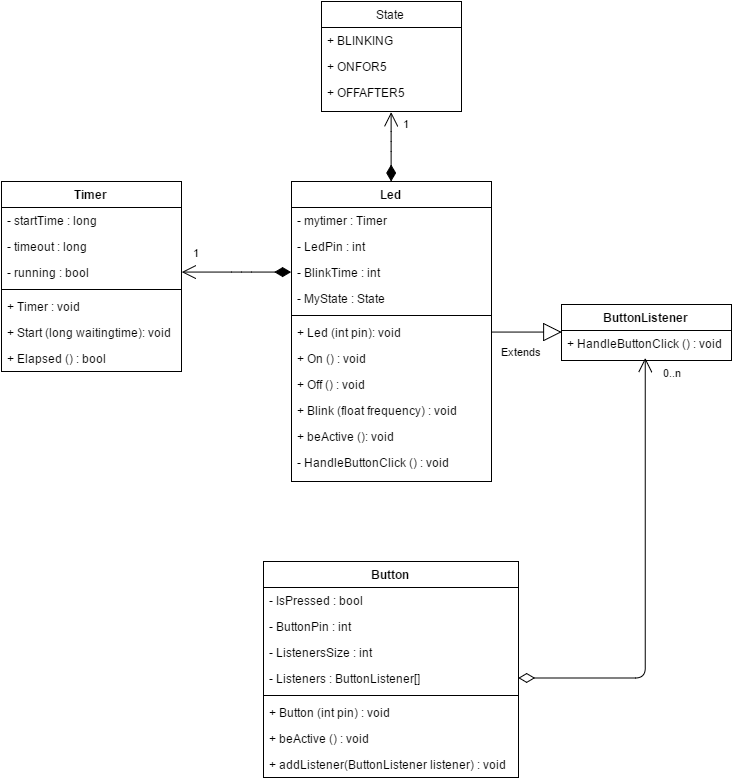

The diagram above was exported from draw.io. Its source (the exported page's mxGraphModel, read from the mxfile embedded in the PNG):
<mxGraphModel dx="2958" dy="1820" grid="1" gridSize="10" guides="1" tooltips="1" connect="1" arrows="1" fold="1" page="0" pageScale="1.5" pageWidth="826" pageHeight="1169" background="#ffffff" math="0" shadow="0">
  <root>
    <mxCell id="0" style=";html=1;" />
    <mxCell id="1" style=";html=1;" parent="0" />
    <mxCell id="84" value="Timer" style="swimlane;html=1;fontStyle=1;align=center;verticalAlign=top;childLayout=stackLayout;horizontal=1;startSize=26;horizontalStack=0;resizeParent=1;resizeLast=0;collapsible=1;marginBottom=0;swimlaneFillColor=#ffffff;" parent="1" vertex="1">
      <mxGeometry x="-1650" y="-1020" width="180" height="190" as="geometry" />
    </mxCell>
    <mxCell id="85" value="- startTime : long" style="text;html=1;strokeColor=none;fillColor=none;align=left;verticalAlign=top;spacingLeft=4;spacingRight=4;whiteSpace=wrap;overflow=hidden;rotatable=0;points=[[0,0.5],[1,0.5]];portConstraint=eastwest;" parent="84" vertex="1">
      <mxGeometry y="26" width="180" height="26" as="geometry" />
    </mxCell>
    <mxCell id="89" value="- timeout : long" style="text;html=1;strokeColor=none;fillColor=none;align=left;verticalAlign=top;spacingLeft=4;spacingRight=4;whiteSpace=wrap;overflow=hidden;rotatable=0;points=[[0,0.5],[1,0.5]];portConstraint=eastwest;" parent="84" vertex="1">
      <mxGeometry y="52" width="180" height="26" as="geometry" />
    </mxCell>
    <mxCell id="90" value="- running&amp;nbsp;: bool" style="text;html=1;strokeColor=none;fillColor=none;align=left;verticalAlign=top;spacingLeft=4;spacingRight=4;whiteSpace=wrap;overflow=hidden;rotatable=0;points=[[0,0.5],[1,0.5]];portConstraint=eastwest;" parent="84" vertex="1">
      <mxGeometry y="78" width="180" height="26" as="geometry" />
    </mxCell>
    <mxCell id="86" value="" style="line;html=1;strokeWidth=1;fillColor=none;align=left;verticalAlign=middle;spacingTop=-1;spacingLeft=3;spacingRight=3;rotatable=0;labelPosition=right;points=[];portConstraint=eastwest;" parent="84" vertex="1">
      <mxGeometry y="104" width="180" height="8" as="geometry" />
    </mxCell>
    <mxCell id="91" value="+ Timer : void" style="text;html=1;strokeColor=none;fillColor=none;align=left;verticalAlign=top;spacingLeft=4;spacingRight=4;whiteSpace=wrap;overflow=hidden;rotatable=0;points=[[0,0.5],[1,0.5]];portConstraint=eastwest;" parent="84" vertex="1">
      <mxGeometry y="112" width="180" height="26" as="geometry" />
    </mxCell>
    <mxCell id="87" value="+ Start (long waitingtime): void" style="text;html=1;strokeColor=none;fillColor=none;align=left;verticalAlign=top;spacingLeft=4;spacingRight=4;whiteSpace=wrap;overflow=hidden;rotatable=0;points=[[0,0.5],[1,0.5]];portConstraint=eastwest;" parent="84" vertex="1">
      <mxGeometry y="138" width="180" height="26" as="geometry" />
    </mxCell>
    <mxCell id="88" value="+ Elapsed () : bool" style="text;html=1;strokeColor=none;fillColor=none;align=left;verticalAlign=top;spacingLeft=4;spacingRight=4;whiteSpace=wrap;overflow=hidden;rotatable=0;points=[[0,0.5],[1,0.5]];portConstraint=eastwest;" parent="84" vertex="1">
      <mxGeometry y="164" width="180" height="26" as="geometry" />
    </mxCell>
    <mxCell id="92" value="Led" style="swimlane;html=1;fontStyle=1;align=center;verticalAlign=top;childLayout=stackLayout;horizontal=1;startSize=26;horizontalStack=0;resizeParent=1;resizeLast=0;collapsible=1;marginBottom=0;swimlaneFillColor=#ffffff;" parent="1" vertex="1">
      <mxGeometry x="-1360" y="-1020" width="200" height="300" as="geometry" />
    </mxCell>
    <mxCell id="93" value="- mytimer : Timer" style="text;html=1;strokeColor=none;fillColor=none;align=left;verticalAlign=top;spacingLeft=4;spacingRight=4;whiteSpace=wrap;overflow=hidden;rotatable=0;points=[[0,0.5],[1,0.5]];portConstraint=eastwest;" parent="92" vertex="1">
      <mxGeometry y="26" width="200" height="26" as="geometry" />
    </mxCell>
    <mxCell id="103" value="- LedPin : int" style="text;html=1;strokeColor=none;fillColor=none;align=left;verticalAlign=top;spacingLeft=4;spacingRight=4;whiteSpace=wrap;overflow=hidden;rotatable=0;points=[[0,0.5],[1,0.5]];portConstraint=eastwest;" parent="92" vertex="1">
      <mxGeometry y="52" width="200" height="26" as="geometry" />
    </mxCell>
    <mxCell id="104" value="- BlinkTime : int" style="text;html=1;strokeColor=none;fillColor=none;align=left;verticalAlign=top;spacingLeft=4;spacingRight=4;whiteSpace=wrap;overflow=hidden;rotatable=0;points=[[0,0.5],[1,0.5]];portConstraint=eastwest;" parent="92" vertex="1">
      <mxGeometry y="78" width="200" height="26" as="geometry" />
    </mxCell>
    <mxCell id="112" value="- MyState : State" style="text;html=1;strokeColor=none;fillColor=none;align=left;verticalAlign=top;spacingLeft=4;spacingRight=4;whiteSpace=wrap;overflow=hidden;rotatable=0;points=[[0,0.5],[1,0.5]];portConstraint=eastwest;" vertex="1" parent="92">
      <mxGeometry y="104" width="200" height="26" as="geometry" />
    </mxCell>
    <mxCell id="94" value="" style="line;html=1;strokeWidth=1;fillColor=none;align=left;verticalAlign=middle;spacingTop=-1;spacingLeft=3;spacingRight=3;rotatable=0;labelPosition=right;points=[];portConstraint=eastwest;" parent="92" vertex="1">
      <mxGeometry y="130" width="200" height="8" as="geometry" />
    </mxCell>
    <mxCell id="95" value="+ Led (int pin): void" style="text;html=1;strokeColor=none;fillColor=none;align=left;verticalAlign=top;spacingLeft=4;spacingRight=4;whiteSpace=wrap;overflow=hidden;rotatable=0;points=[[0,0.5],[1,0.5]];portConstraint=eastwest;" parent="92" vertex="1">
      <mxGeometry y="138" width="200" height="26" as="geometry" />
    </mxCell>
    <mxCell id="97" value="+ On () : void" style="text;html=1;strokeColor=none;fillColor=none;align=left;verticalAlign=top;spacingLeft=4;spacingRight=4;whiteSpace=wrap;overflow=hidden;rotatable=0;points=[[0,0.5],[1,0.5]];portConstraint=eastwest;" parent="92" vertex="1">
      <mxGeometry y="164" width="200" height="26" as="geometry" />
    </mxCell>
    <mxCell id="98" value="+ Off () : void" style="text;html=1;strokeColor=none;fillColor=none;align=left;verticalAlign=top;spacingLeft=4;spacingRight=4;whiteSpace=wrap;overflow=hidden;rotatable=0;points=[[0,0.5],[1,0.5]];portConstraint=eastwest;" parent="92" vertex="1">
      <mxGeometry y="190" width="200" height="26" as="geometry" />
    </mxCell>
    <mxCell id="99" value="+ Blink (float frequency) : void" style="text;html=1;strokeColor=none;fillColor=none;align=left;verticalAlign=top;spacingLeft=4;spacingRight=4;whiteSpace=wrap;overflow=hidden;rotatable=0;points=[[0,0.5],[1,0.5]];portConstraint=eastwest;" parent="92" vertex="1">
      <mxGeometry y="216" width="200" height="26" as="geometry" />
    </mxCell>
    <mxCell id="100" value="+ beActive (): void" style="text;html=1;strokeColor=none;fillColor=none;align=left;verticalAlign=top;spacingLeft=4;spacingRight=4;whiteSpace=wrap;overflow=hidden;rotatable=0;points=[[0,0.5],[1,0.5]];portConstraint=eastwest;" parent="92" vertex="1">
      <mxGeometry y="242" width="200" height="26" as="geometry" />
    </mxCell>
    <mxCell id="101" value="- HandleButtonClick () : void" style="text;html=1;strokeColor=none;fillColor=none;align=left;verticalAlign=top;spacingLeft=4;spacingRight=4;whiteSpace=wrap;overflow=hidden;rotatable=0;points=[[0,0.5],[1,0.5]];portConstraint=eastwest;" parent="92" vertex="1">
      <mxGeometry y="268" width="200" height="26" as="geometry" />
    </mxCell>
    <mxCell id="105" value="1" style="endArrow=open;html=1;endSize=12;startArrow=diamondThin;startSize=14;startFill=1;edgeStyle=orthogonalEdgeStyle;align=left;verticalAlign=bottom;exitX=0;exitY=0.5;entryX=1;entryY=0.5;" parent="1" source="104" target="90" edge="1">
      <mxGeometry x="0.8242" y="-11" relative="1" as="geometry">
        <mxPoint x="-1510" y="-780" as="sourcePoint" />
        <mxPoint x="-1350" y="-780" as="targetPoint" />
        <Array as="points">
          <mxPoint x="-1410" y="-929" />
          <mxPoint x="-1410" y="-929" />
        </Array>
        <mxPoint as="offset" />
      </mxGeometry>
    </mxCell>
    <mxCell id="106" value="State" style="swimlane;html=1;fontStyle=0;childLayout=stackLayout;horizontal=1;startSize=26;fillColor=none;horizontalStack=0;resizeParent=1;resizeLast=0;collapsible=1;marginBottom=0;swimlaneFillColor=#ffffff;" vertex="1" parent="1">
      <mxGeometry x="-1330" y="-1200" width="140" height="110" as="geometry" />
    </mxCell>
    <mxCell id="107" value="+ BLINKING" style="text;html=1;strokeColor=none;fillColor=none;align=left;verticalAlign=top;spacingLeft=4;spacingRight=4;whiteSpace=wrap;overflow=hidden;rotatable=0;points=[[0,0.5],[1,0.5]];portConstraint=eastwest;" vertex="1" parent="106">
      <mxGeometry y="26" width="140" height="26" as="geometry" />
    </mxCell>
    <mxCell id="108" value="+ ONFOR5" style="text;html=1;strokeColor=none;fillColor=none;align=left;verticalAlign=top;spacingLeft=4;spacingRight=4;whiteSpace=wrap;overflow=hidden;rotatable=0;points=[[0,0.5],[1,0.5]];portConstraint=eastwest;" vertex="1" parent="106">
      <mxGeometry y="52" width="140" height="26" as="geometry" />
    </mxCell>
    <mxCell id="109" value="+ OFFAFTER5" style="text;html=1;strokeColor=none;fillColor=none;align=left;verticalAlign=top;spacingLeft=4;spacingRight=4;whiteSpace=wrap;overflow=hidden;rotatable=0;points=[[0,0.5],[1,0.5]];portConstraint=eastwest;" vertex="1" parent="106">
      <mxGeometry y="78" width="140" height="26" as="geometry" />
    </mxCell>
    <mxCell id="121" value="ButtonListener" style="swimlane;html=1;fontStyle=1;align=center;verticalAlign=top;childLayout=stackLayout;horizontal=1;startSize=26;horizontalStack=0;resizeParent=1;resizeLast=0;collapsible=1;marginBottom=0;swimlaneFillColor=#ffffff;fillColor=none;" vertex="1" parent="1">
      <mxGeometry x="-1090" y="-897" width="170" height="56" as="geometry" />
    </mxCell>
    <mxCell id="124" value="+ HandleButtonClick () : void" style="text;html=1;strokeColor=none;fillColor=none;align=left;verticalAlign=top;spacingLeft=4;spacingRight=4;whiteSpace=wrap;overflow=hidden;rotatable=0;points=[[0,0.5],[1,0.5]];portConstraint=eastwest;" vertex="1" parent="121">
      <mxGeometry y="26" width="170" height="26" as="geometry" />
    </mxCell>
    <mxCell id="125" value="Extends" style="endArrow=block;endSize=16;endFill=0;html=1;exitX=1;exitY=0.5;entryX=0;entryY=0.5;" edge="1" parent="1" source="95" target="121">
      <mxGeometry x="-0.1462" y="-20" width="160" relative="1" as="geometry">
        <mxPoint x="-1100" y="-930" as="sourcePoint" />
        <mxPoint x="-1130" y="-830" as="targetPoint" />
        <mxPoint as="offset" />
      </mxGeometry>
    </mxCell>
    <mxCell id="126" value="Button" style="swimlane;html=1;fontStyle=1;align=center;verticalAlign=top;childLayout=stackLayout;horizontal=1;startSize=26;horizontalStack=0;resizeParent=1;resizeLast=0;collapsible=1;marginBottom=0;swimlaneFillColor=#ffffff;fillColor=none;" vertex="1" parent="1">
      <mxGeometry x="-1388" y="-640" width="255" height="216" as="geometry" />
    </mxCell>
    <mxCell id="127" value="- IsPressed : bool" style="text;html=1;strokeColor=none;fillColor=none;align=left;verticalAlign=top;spacingLeft=4;spacingRight=4;whiteSpace=wrap;overflow=hidden;rotatable=0;points=[[0,0.5],[1,0.5]];portConstraint=eastwest;" vertex="1" parent="126">
      <mxGeometry y="26" width="255" height="26" as="geometry" />
    </mxCell>
    <mxCell id="130" value="- ButtonPin : int" style="text;html=1;strokeColor=none;fillColor=none;align=left;verticalAlign=top;spacingLeft=4;spacingRight=4;whiteSpace=wrap;overflow=hidden;rotatable=0;points=[[0,0.5],[1,0.5]];portConstraint=eastwest;" vertex="1" parent="126">
      <mxGeometry y="52" width="255" height="26" as="geometry" />
    </mxCell>
    <mxCell id="131" value="- ListenersSize : int" style="text;html=1;strokeColor=none;fillColor=none;align=left;verticalAlign=top;spacingLeft=4;spacingRight=4;whiteSpace=wrap;overflow=hidden;rotatable=0;points=[[0,0.5],[1,0.5]];portConstraint=eastwest;" vertex="1" parent="126">
      <mxGeometry y="78" width="255" height="26" as="geometry" />
    </mxCell>
    <mxCell id="132" value="- Listeners : ButtonListener[]" style="text;html=1;strokeColor=none;fillColor=none;align=left;verticalAlign=top;spacingLeft=4;spacingRight=4;whiteSpace=wrap;overflow=hidden;rotatable=0;points=[[0,0.5],[1,0.5]];portConstraint=eastwest;" vertex="1" parent="126">
      <mxGeometry y="104" width="255" height="26" as="geometry" />
    </mxCell>
    <mxCell id="128" value="" style="line;html=1;strokeWidth=1;fillColor=none;align=left;verticalAlign=middle;spacingTop=-1;spacingLeft=3;spacingRight=3;rotatable=0;labelPosition=right;points=[];portConstraint=eastwest;" vertex="1" parent="126">
      <mxGeometry y="130" width="255" height="8" as="geometry" />
    </mxCell>
    <mxCell id="129" value="+ Button (int pin) : void" style="text;html=1;strokeColor=none;fillColor=none;align=left;verticalAlign=top;spacingLeft=4;spacingRight=4;whiteSpace=wrap;overflow=hidden;rotatable=0;points=[[0,0.5],[1,0.5]];portConstraint=eastwest;" vertex="1" parent="126">
      <mxGeometry y="138" width="255" height="26" as="geometry" />
    </mxCell>
    <mxCell id="133" value="+ beActive () : void" style="text;html=1;strokeColor=none;fillColor=none;align=left;verticalAlign=top;spacingLeft=4;spacingRight=4;whiteSpace=wrap;overflow=hidden;rotatable=0;points=[[0,0.5],[1,0.5]];portConstraint=eastwest;" vertex="1" parent="126">
      <mxGeometry y="164" width="255" height="26" as="geometry" />
    </mxCell>
    <mxCell id="134" value="+ addListener(ButtonListener listener) : void" style="text;html=1;strokeColor=none;fillColor=none;align=left;verticalAlign=top;spacingLeft=4;spacingRight=4;whiteSpace=wrap;overflow=hidden;rotatable=0;points=[[0,0.5],[1,0.5]];portConstraint=eastwest;" vertex="1" parent="126">
      <mxGeometry y="190" width="255" height="26" as="geometry" />
    </mxCell>
    <mxCell id="135" value="0..n" style="endArrow=open;html=1;endSize=12;startArrow=diamondThin;startSize=14;startFill=0;edgeStyle=orthogonalEdgeStyle;align=left;verticalAlign=bottom;exitX=1;exitY=0.5;entryX=0.493;entryY=1.057;entryPerimeter=0;" edge="1" parent="1" source="132" target="124">
      <mxGeometry x="0.8947" y="-16" relative="1" as="geometry">
        <mxPoint x="-990" y="-610" as="sourcePoint" />
        <mxPoint x="-1020" y="-809" as="targetPoint" />
        <Array as="points">
          <mxPoint x="-1006" y="-524" />
        </Array>
        <mxPoint as="offset" />
      </mxGeometry>
    </mxCell>
    <mxCell id="136" value="1" style="endArrow=open;html=1;endSize=12;startArrow=diamondThin;startSize=14;startFill=1;edgeStyle=orthogonalEdgeStyle;align=left;verticalAlign=bottom;exitX=0.5;exitY=0;entryX=0.5;entryY=1;" edge="1" parent="1" source="92" target="106">
      <mxGeometry x="0.4343" y="-10" relative="1" as="geometry">
        <mxPoint x="-1080" y="-1060" as="sourcePoint" />
        <mxPoint x="-920" y="-1060" as="targetPoint" />
        <Array as="points">
          <mxPoint x="-1260" y="-1060" />
          <mxPoint x="-1260" y="-1060" />
        </Array>
        <mxPoint as="offset" />
      </mxGeometry>
    </mxCell>
  </root>
</mxGraphModel>